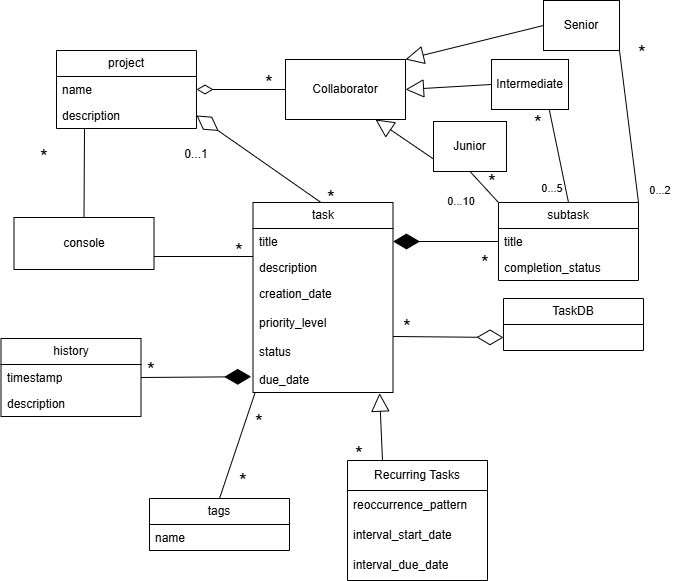

The diagram above was exported from draw.io. Its source (the exported page's mxGraphModel, read from the mxfile embedded in the PNG):
<mxGraphModel dx="1488" dy="1054" grid="0" gridSize="10" guides="1" tooltips="1" connect="1" arrows="1" fold="1" page="0" pageScale="1" pageWidth="850" pageHeight="1100" math="0" shadow="0">
  <root>
    <mxCell id="0" />
    <mxCell id="1" parent="0" />
    <mxCell id="hI-KAXUA4LrEzHDDhNvW-1" parent="1" style="swimlane;fontStyle=0;childLayout=stackLayout;horizontal=1;startSize=52;fillColor=none;horizontalStack=0;resizeParent=1;resizeParentMax=0;resizeLast=0;collapsible=1;marginBottom=0;whiteSpace=wrap;html=1;" value="console" vertex="1">
      <mxGeometry height="52" width="140" x="288.5" y="445" as="geometry" />
    </mxCell>
    <mxCell id="hI-KAXUA4LrEzHDDhNvW-2" parent="1" style="swimlane;fontStyle=0;childLayout=stackLayout;horizontal=1;startSize=26;fillColor=none;horizontalStack=0;resizeParent=1;resizeParentMax=0;resizeLast=0;collapsible=1;marginBottom=0;whiteSpace=wrap;html=1;" value="task" vertex="1">
      <mxGeometry height="190" width="140" x="527.5" y="430" as="geometry" />
    </mxCell>
    <mxCell id="hI-KAXUA4LrEzHDDhNvW-3" parent="hI-KAXUA4LrEzHDDhNvW-2" style="text;strokeColor=none;fillColor=none;align=left;verticalAlign=top;spacingLeft=4;spacingRight=4;overflow=hidden;rotatable=0;points=[[0,0.5],[1,0.5]];portConstraint=eastwest;whiteSpace=wrap;html=1;" value="title" vertex="1">
      <mxGeometry height="26" width="140" y="26" as="geometry" />
    </mxCell>
    <mxCell id="hI-KAXUA4LrEzHDDhNvW-4" parent="hI-KAXUA4LrEzHDDhNvW-2" style="text;strokeColor=none;fillColor=none;align=left;verticalAlign=top;spacingLeft=4;spacingRight=4;overflow=hidden;rotatable=0;points=[[0,0.5],[1,0.5]];portConstraint=eastwest;whiteSpace=wrap;html=1;" value="description" vertex="1">
      <mxGeometry height="26" width="140" y="52" as="geometry" />
    </mxCell>
    <mxCell id="hI-KAXUA4LrEzHDDhNvW-5" parent="hI-KAXUA4LrEzHDDhNvW-2" style="text;strokeColor=none;fillColor=none;align=left;verticalAlign=top;spacingLeft=4;spacingRight=4;overflow=hidden;rotatable=0;points=[[0,0.5],[1,0.5]];portConstraint=eastwest;whiteSpace=wrap;html=1;" value="creation_date&lt;div&gt;&lt;br&gt;&lt;/div&gt;&lt;div&gt;priority_level&lt;/div&gt;&lt;div&gt;&lt;br&gt;&lt;/div&gt;&lt;div&gt;status&lt;/div&gt;&lt;div&gt;&lt;br&gt;&lt;/div&gt;&lt;div&gt;due_date&lt;/div&gt;" vertex="1">
      <mxGeometry height="112" width="140" y="78" as="geometry" />
    </mxCell>
    <mxCell id="hI-KAXUA4LrEzHDDhNvW-6" parent="1" style="swimlane;fontStyle=0;childLayout=stackLayout;horizontal=1;startSize=26;fillColor=none;horizontalStack=0;resizeParent=1;resizeParentMax=0;resizeLast=0;collapsible=1;marginBottom=0;whiteSpace=wrap;html=1;" value="project" vertex="1">
      <mxGeometry height="78" width="140" x="331" y="278" as="geometry" />
    </mxCell>
    <mxCell id="hI-KAXUA4LrEzHDDhNvW-7" parent="hI-KAXUA4LrEzHDDhNvW-6" style="text;strokeColor=none;fillColor=none;align=left;verticalAlign=top;spacingLeft=4;spacingRight=4;overflow=hidden;rotatable=0;points=[[0,0.5],[1,0.5]];portConstraint=eastwest;whiteSpace=wrap;html=1;" value="name" vertex="1">
      <mxGeometry height="26" width="140" y="26" as="geometry" />
    </mxCell>
    <mxCell id="hI-KAXUA4LrEzHDDhNvW-8" parent="hI-KAXUA4LrEzHDDhNvW-6" style="text;strokeColor=none;fillColor=none;align=left;verticalAlign=top;spacingLeft=4;spacingRight=4;overflow=hidden;rotatable=0;points=[[0,0.5],[1,0.5]];portConstraint=eastwest;whiteSpace=wrap;html=1;" value="description" vertex="1">
      <mxGeometry height="26" width="140" y="52" as="geometry" />
    </mxCell>
    <mxCell id="hI-KAXUA4LrEzHDDhNvW-9" parent="1" style="swimlane;fontStyle=0;childLayout=stackLayout;horizontal=1;startSize=26;fillColor=none;horizontalStack=0;resizeParent=1;resizeParentMax=0;resizeLast=0;collapsible=1;marginBottom=0;whiteSpace=wrap;html=1;" value="history" vertex="1">
      <mxGeometry height="78" width="140" x="275.5" y="566" as="geometry" />
    </mxCell>
    <mxCell id="hI-KAXUA4LrEzHDDhNvW-10" parent="hI-KAXUA4LrEzHDDhNvW-9" style="text;strokeColor=none;fillColor=none;align=left;verticalAlign=top;spacingLeft=4;spacingRight=4;overflow=hidden;rotatable=0;points=[[0,0.5],[1,0.5]];portConstraint=eastwest;whiteSpace=wrap;html=1;" value="timestamp" vertex="1">
      <mxGeometry height="26" width="140" y="26" as="geometry" />
    </mxCell>
    <mxCell id="hI-KAXUA4LrEzHDDhNvW-11" parent="hI-KAXUA4LrEzHDDhNvW-9" style="text;strokeColor=none;fillColor=none;align=left;verticalAlign=top;spacingLeft=4;spacingRight=4;overflow=hidden;rotatable=0;points=[[0,0.5],[1,0.5]];portConstraint=eastwest;whiteSpace=wrap;html=1;" value="description" vertex="1">
      <mxGeometry height="26" width="140" y="52" as="geometry" />
    </mxCell>
    <mxCell id="hI-KAXUA4LrEzHDDhNvW-12" parent="1" style="swimlane;fontStyle=0;childLayout=stackLayout;horizontal=1;startSize=26;fillColor=none;horizontalStack=0;resizeParent=1;resizeParentMax=0;resizeLast=0;collapsible=1;marginBottom=0;whiteSpace=wrap;html=1;" value="tags" vertex="1">
      <mxGeometry height="52" width="140" x="424" y="726" as="geometry" />
    </mxCell>
    <mxCell id="hI-KAXUA4LrEzHDDhNvW-13" parent="hI-KAXUA4LrEzHDDhNvW-12" style="text;strokeColor=none;fillColor=none;align=left;verticalAlign=top;spacingLeft=4;spacingRight=4;overflow=hidden;rotatable=0;points=[[0,0.5],[1,0.5]];portConstraint=eastwest;whiteSpace=wrap;html=1;" value="name" vertex="1">
      <mxGeometry height="26" width="140" y="26" as="geometry" />
    </mxCell>
    <mxCell id="hI-KAXUA4LrEzHDDhNvW-14" parent="1" style="swimlane;fontStyle=0;childLayout=stackLayout;horizontal=1;startSize=26;fillColor=none;horizontalStack=0;resizeParent=1;resizeParentMax=0;resizeLast=0;collapsible=1;marginBottom=0;whiteSpace=wrap;html=1;" value="subtask" vertex="1">
      <mxGeometry height="78" width="140" x="773" y="430" as="geometry" />
    </mxCell>
    <mxCell id="hI-KAXUA4LrEzHDDhNvW-15" parent="hI-KAXUA4LrEzHDDhNvW-14" style="text;strokeColor=none;fillColor=none;align=left;verticalAlign=top;spacingLeft=4;spacingRight=4;overflow=hidden;rotatable=0;points=[[0,0.5],[1,0.5]];portConstraint=eastwest;whiteSpace=wrap;html=1;" value="title" vertex="1">
      <mxGeometry height="26" width="140" y="26" as="geometry" />
    </mxCell>
    <mxCell id="hI-KAXUA4LrEzHDDhNvW-16" parent="hI-KAXUA4LrEzHDDhNvW-14" style="text;strokeColor=none;fillColor=none;align=left;verticalAlign=top;spacingLeft=4;spacingRight=4;overflow=hidden;rotatable=0;points=[[0,0.5],[1,0.5]];portConstraint=eastwest;whiteSpace=wrap;html=1;" value="completion_status" vertex="1">
      <mxGeometry height="26" width="140" y="52" as="geometry" />
    </mxCell>
    <mxCell id="hI-KAXUA4LrEzHDDhNvW-17" edge="1" parent="1" style="endArrow=diamondThin;endFill=0;endSize=24;html=1;rounded=0;entryX=1;entryY=0.5;entryDx=0;entryDy=0;" target="hI-KAXUA4LrEzHDDhNvW-8" value="">
      <mxGeometry relative="1" width="160" as="geometry">
        <mxPoint x="595.5" y="430" as="sourcePoint" />
        <mxPoint x="677.5" y="630" as="targetPoint" />
      </mxGeometry>
    </mxCell>
    <mxCell id="hI-KAXUA4LrEzHDDhNvW-19" parent="1" style="text;html=1;whiteSpace=wrap;strokeColor=none;fillColor=none;align=center;verticalAlign=middle;rounded=0;" value="0...1" vertex="1">
      <mxGeometry height="30" width="60" x="441" y="367" as="geometry" />
    </mxCell>
    <mxCell id="hI-KAXUA4LrEzHDDhNvW-20" edge="1" parent="1" source="hI-KAXUA4LrEzHDDhNvW-15" style="endArrow=diamondThin;endFill=1;endSize=24;html=1;rounded=0;entryX=1;entryY=0.5;entryDx=0;entryDy=0;exitX=0;exitY=0.5;exitDx=0;exitDy=0;" target="hI-KAXUA4LrEzHDDhNvW-3" value="">
      <mxGeometry relative="1" width="160" as="geometry">
        <mxPoint x="517.5" y="630" as="sourcePoint" />
        <mxPoint x="677.5" y="630" as="targetPoint" />
      </mxGeometry>
    </mxCell>
    <mxCell id="hI-KAXUA4LrEzHDDhNvW-21" edge="1" parent="1" source="hI-KAXUA4LrEzHDDhNvW-12" style="endArrow=none;html=1;rounded=0;entryX=0.015;entryY=1.001;entryDx=0;entryDy=0;entryPerimeter=0;exitX=0.5;exitY=0;exitDx=0;exitDy=0;" target="hI-KAXUA4LrEzHDDhNvW-5" value="">
      <mxGeometry height="50" relative="1" width="50" as="geometry">
        <mxPoint x="567.5" y="660" as="sourcePoint" />
        <mxPoint x="617.5" y="610" as="targetPoint" />
      </mxGeometry>
    </mxCell>
    <mxCell id="hI-KAXUA4LrEzHDDhNvW-22" parent="1" style="text;html=1;whiteSpace=wrap;strokeColor=none;fillColor=none;align=center;verticalAlign=middle;rounded=0;fontSize=20;" value="*" vertex="1">
      <mxGeometry height="30" width="60" x="504" y="634" as="geometry" />
    </mxCell>
    <mxCell id="hI-KAXUA4LrEzHDDhNvW-23" parent="1" style="text;html=1;whiteSpace=wrap;strokeColor=none;fillColor=none;align=center;verticalAlign=middle;rounded=0;fontSize=20;" value="*" vertex="1">
      <mxGeometry height="30" width="60" x="487.5" y="693" as="geometry" />
    </mxCell>
    <mxCell id="hI-KAXUA4LrEzHDDhNvW-24" parent="1" style="text;html=1;whiteSpace=wrap;strokeColor=none;fillColor=none;align=center;verticalAlign=middle;rounded=0;fontSize=20;" value="*" vertex="1">
      <mxGeometry height="30" width="60" x="395.5" y="582" as="geometry" />
    </mxCell>
    <mxCell id="hI-KAXUA4LrEzHDDhNvW-25" edge="1" parent="1" source="hI-KAXUA4LrEzHDDhNvW-1" style="endArrow=none;html=1;rounded=0;entryX=0;entryY=0.077;entryDx=0;entryDy=0;entryPerimeter=0;exitX=1;exitY=0.75;exitDx=0;exitDy=0;" target="hI-KAXUA4LrEzHDDhNvW-4" value="">
      <mxGeometry height="50" relative="1" width="50" as="geometry">
        <mxPoint x="389.46000000000004" y="489.992" as="sourcePoint" />
        <mxPoint x="417.5" y="570" as="targetPoint" />
      </mxGeometry>
    </mxCell>
    <mxCell id="hI-KAXUA4LrEzHDDhNvW-26" parent="1" style="text;html=1;whiteSpace=wrap;strokeColor=none;fillColor=none;align=center;verticalAlign=middle;rounded=0;fontStyle=0;fontSize=20;" value="*" vertex="1">
      <mxGeometry height="30" width="60" x="483.5" y="463" as="geometry" />
    </mxCell>
    <mxCell id="hI-KAXUA4LrEzHDDhNvW-27" parent="1" style="text;html=1;whiteSpace=wrap;strokeColor=none;fillColor=none;align=center;verticalAlign=middle;rounded=0;fontSize=20;" value="*" vertex="1">
      <mxGeometry height="30" width="60" x="730" y="475" as="geometry" />
    </mxCell>
    <mxCell id="hI-KAXUA4LrEzHDDhNvW-28" edge="1" parent="1" style="endArrow=none;html=1;rounded=0;entryX=0.5;entryY=0;entryDx=0;entryDy=0;" target="hI-KAXUA4LrEzHDDhNvW-1" value="">
      <mxGeometry height="50" relative="1" width="50" as="geometry">
        <mxPoint x="359" y="356" as="sourcePoint" />
        <mxPoint x="358" y="413" as="targetPoint" />
      </mxGeometry>
    </mxCell>
    <mxCell id="hI-KAXUA4LrEzHDDhNvW-29" parent="1" style="text;html=1;whiteSpace=wrap;strokeColor=none;fillColor=none;align=center;verticalAlign=middle;rounded=0;fontSize=20;" value="*" vertex="1">
      <mxGeometry height="30" width="60" x="288.5" y="369" as="geometry" />
    </mxCell>
    <mxCell id="hI-KAXUA4LrEzHDDhNvW-30" parent="1" style="swimlane;fontStyle=0;childLayout=stackLayout;horizontal=1;startSize=26;fillColor=none;horizontalStack=0;resizeParent=1;resizeParentMax=0;resizeLast=0;collapsible=1;marginBottom=0;whiteSpace=wrap;html=1;" value="TaskDB" vertex="1">
      <mxGeometry height="52" width="140" x="778" y="526" as="geometry" />
    </mxCell>
    <mxCell id="hI-KAXUA4LrEzHDDhNvW-31" edge="1" parent="1" source="hI-KAXUA4LrEzHDDhNvW-5" style="endArrow=diamondThin;endFill=0;endSize=24;html=1;rounded=0;entryX=0;entryY=0.75;entryDx=0;entryDy=0;exitX=1;exitY=0.5;exitDx=0;exitDy=0;" target="hI-KAXUA4LrEzHDDhNvW-30" value="">
      <mxGeometry relative="1" width="160" as="geometry">
        <mxPoint x="699.5" y="484" as="sourcePoint" />
        <mxPoint x="697.5" y="410" as="targetPoint" />
      </mxGeometry>
    </mxCell>
    <mxCell id="hI-KAXUA4LrEzHDDhNvW-32" parent="1" style="text;html=1;whiteSpace=wrap;strokeColor=none;fillColor=none;align=center;verticalAlign=middle;rounded=0;fontSize=20;" value="*" vertex="1">
      <mxGeometry height="30" width="60" x="652" y="539" as="geometry" />
    </mxCell>
    <mxCell id="hI-KAXUA4LrEzHDDhNvW-33" edge="1" parent="1" source="hI-KAXUA4LrEzHDDhNvW-10" style="endArrow=diamondThin;endFill=1;endSize=24;html=1;rounded=0;entryX=-0.013;entryY=0.85;entryDx=0;entryDy=0;entryPerimeter=0;exitX=1;exitY=0.5;exitDx=0;exitDy=0;" value="">
      <mxGeometry relative="1" width="160" as="geometry">
        <mxPoint x="415.5" y="592.01" as="sourcePoint" />
        <mxPoint x="525.6799999999998" y="604.2" as="targetPoint" />
      </mxGeometry>
    </mxCell>
    <mxCell id="hI-KAXUA4LrEzHDDhNvW-34" parent="1" style="swimlane;fontStyle=0;childLayout=stackLayout;horizontal=1;startSize=30;horizontalStack=0;resizeParent=1;resizeParentMax=0;resizeLast=0;collapsible=1;marginBottom=0;whiteSpace=wrap;html=1;" value="Recurring Tasks" vertex="1">
      <mxGeometry height="120" width="140" x="622" y="688" as="geometry" />
    </mxCell>
    <mxCell id="hI-KAXUA4LrEzHDDhNvW-35" parent="hI-KAXUA4LrEzHDDhNvW-34" style="text;strokeColor=none;fillColor=none;align=left;verticalAlign=middle;spacingLeft=4;spacingRight=4;overflow=hidden;points=[[0,0.5],[1,0.5]];portConstraint=eastwest;rotatable=0;whiteSpace=wrap;html=1;" value="reoccurrence_pattern" vertex="1">
      <mxGeometry height="30" width="140" y="30" as="geometry" />
    </mxCell>
    <mxCell id="hI-KAXUA4LrEzHDDhNvW-36" parent="hI-KAXUA4LrEzHDDhNvW-34" style="text;strokeColor=none;fillColor=none;align=left;verticalAlign=middle;spacingLeft=4;spacingRight=4;overflow=hidden;points=[[0,0.5],[1,0.5]];portConstraint=eastwest;rotatable=0;whiteSpace=wrap;html=1;" value="interval_start_date" vertex="1">
      <mxGeometry height="30" width="140" y="60" as="geometry" />
    </mxCell>
    <mxCell id="hI-KAXUA4LrEzHDDhNvW-37" parent="hI-KAXUA4LrEzHDDhNvW-34" style="text;strokeColor=none;fillColor=none;align=left;verticalAlign=middle;spacingLeft=4;spacingRight=4;overflow=hidden;points=[[0,0.5],[1,0.5]];portConstraint=eastwest;rotatable=0;whiteSpace=wrap;html=1;" value="interval_due_date" vertex="1">
      <mxGeometry height="30" width="140" y="90" as="geometry" />
    </mxCell>
    <mxCell id="hI-KAXUA4LrEzHDDhNvW-38" edge="1" parent="1" source="hI-KAXUA4LrEzHDDhNvW-34" style="endArrow=block;endSize=16;endFill=0;html=1;rounded=0;fontSize=12;curved=1;exitX=0.25;exitY=0;exitDx=0;exitDy=0;entryX=0.904;entryY=1.006;entryDx=0;entryDy=0;entryPerimeter=0;" target="hI-KAXUA4LrEzHDDhNvW-5" value="">
      <mxGeometry relative="1" width="160" as="geometry">
        <mxPoint x="517" y="537" as="sourcePoint" />
        <mxPoint x="677" y="537" as="targetPoint" />
      </mxGeometry>
    </mxCell>
    <mxCell id="hI-KAXUA4LrEzHDDhNvW-44" parent="1" style="text;html=1;whiteSpace=wrap;strokeColor=none;fillColor=none;align=center;verticalAlign=middle;rounded=0;fontSize=20;" value="*" vertex="1">
      <mxGeometry height="30" width="60" x="604" y="666" as="geometry" />
    </mxCell>
    <mxCell id="hI-KAXUA4LrEzHDDhNvW-46" parent="1" style="rounded=0;whiteSpace=wrap;html=1;" value="Collaborator" vertex="1">
      <mxGeometry height="60" width="120" x="560" y="287" as="geometry" />
    </mxCell>
    <mxCell id="hI-KAXUA4LrEzHDDhNvW-48" edge="1" parent="1" source="hI-KAXUA4LrEzHDDhNvW-7" style="endArrow=none;html=1;endSize=12;startArrow=diamondThin;startSize=14;startFill=0;edgeStyle=orthogonalEdgeStyle;align=left;verticalAlign=bottom;rounded=0;fontSize=12;curved=1;entryX=0;entryY=0.5;entryDx=0;entryDy=0;endFill=0;" target="hI-KAXUA4LrEzHDDhNvW-46" value="">
      <mxGeometry relative="1" x="-1" y="3" as="geometry">
        <mxPoint x="479.25" y="222" as="sourcePoint" />
        <mxPoint x="508.75" y="64" as="targetPoint" />
      </mxGeometry>
    </mxCell>
    <mxCell id="hI-KAXUA4LrEzHDDhNvW-49" parent="1" style="text;html=1;whiteSpace=wrap;strokeColor=none;fillColor=none;align=center;verticalAlign=middle;rounded=0;fontSize=20;" value="*" vertex="1">
      <mxGeometry height="30" width="60" x="576" y="410" as="geometry" />
    </mxCell>
    <mxCell id="hI-KAXUA4LrEzHDDhNvW-50" parent="1" style="text;html=1;whiteSpace=wrap;strokeColor=none;fillColor=none;align=center;verticalAlign=middle;rounded=0;fontSize=20;" value="*" vertex="1">
      <mxGeometry height="30" width="60" x="514" y="295" as="geometry" />
    </mxCell>
    <mxCell id="hI-KAXUA4LrEzHDDhNvW-57" edge="1" parent="1" source="hI-KAXUA4LrEzHDDhNvW-51" style="edgeStyle=none;curved=1;rounded=0;orthogonalLoop=1;jettySize=auto;html=1;exitX=0.5;exitY=1;exitDx=0;exitDy=0;entryX=0;entryY=0;entryDx=0;entryDy=0;fontSize=12;startSize=8;endSize=8;endArrow=none;endFill=0;" target="hI-KAXUA4LrEzHDDhNvW-14">
      <mxGeometry relative="1" as="geometry" />
    </mxCell>
    <mxCell id="hI-KAXUA4LrEzHDDhNvW-51" parent="1" style="html=1;whiteSpace=wrap;" value="Junior" vertex="1">
      <mxGeometry height="50" width="73" x="708" y="349" as="geometry" />
    </mxCell>
    <mxCell id="hI-KAXUA4LrEzHDDhNvW-58" edge="1" parent="1" source="hI-KAXUA4LrEzHDDhNvW-52" style="edgeStyle=none;curved=1;rounded=0;orthogonalLoop=1;jettySize=auto;html=1;exitX=0.75;exitY=1;exitDx=0;exitDy=0;entryX=0.5;entryY=0;entryDx=0;entryDy=0;fontSize=12;startSize=8;endSize=8;endArrow=none;endFill=0;" target="hI-KAXUA4LrEzHDDhNvW-14">
      <mxGeometry relative="1" as="geometry" />
    </mxCell>
    <mxCell id="hI-KAXUA4LrEzHDDhNvW-52" parent="1" style="html=1;whiteSpace=wrap;" value="Intermediate" vertex="1">
      <mxGeometry height="50" width="77" x="766" y="287" as="geometry" />
    </mxCell>
    <mxCell id="hI-KAXUA4LrEzHDDhNvW-59" edge="1" parent="1" source="hI-KAXUA4LrEzHDDhNvW-53" style="edgeStyle=none;curved=1;rounded=0;orthogonalLoop=1;jettySize=auto;html=1;exitX=1;exitY=1;exitDx=0;exitDy=0;entryX=1;entryY=0;entryDx=0;entryDy=0;fontSize=12;startSize=8;endSize=8;endArrow=none;endFill=0;" target="hI-KAXUA4LrEzHDDhNvW-14">
      <mxGeometry relative="1" as="geometry" />
    </mxCell>
    <mxCell id="hI-KAXUA4LrEzHDDhNvW-53" parent="1" style="html=1;whiteSpace=wrap;" value="Senior" vertex="1">
      <mxGeometry height="50" width="76" x="818" y="228" as="geometry" />
    </mxCell>
    <mxCell id="hI-KAXUA4LrEzHDDhNvW-54" edge="1" parent="1" source="hI-KAXUA4LrEzHDDhNvW-51" style="endArrow=block;endSize=16;endFill=0;html=1;rounded=0;fontSize=12;curved=1;exitX=0;exitY=0.75;exitDx=0;exitDy=0;entryX=0.75;entryY=1;entryDx=0;entryDy=0;" target="hI-KAXUA4LrEzHDDhNvW-46" value="">
      <mxGeometry relative="1" width="160" as="geometry">
        <mxPoint x="760" y="214" as="sourcePoint" />
        <mxPoint x="757" y="147" as="targetPoint" />
      </mxGeometry>
    </mxCell>
    <mxCell id="hI-KAXUA4LrEzHDDhNvW-55" edge="1" parent="1" source="hI-KAXUA4LrEzHDDhNvW-52" style="endArrow=block;endSize=16;endFill=0;html=1;rounded=0;fontSize=12;curved=1;exitX=0;exitY=0.5;exitDx=0;exitDy=0;entryX=1;entryY=0.5;entryDx=0;entryDy=0;" target="hI-KAXUA4LrEzHDDhNvW-46" value="">
      <mxGeometry relative="1" width="160" as="geometry">
        <mxPoint x="834" y="209" as="sourcePoint" />
        <mxPoint x="831" y="142" as="targetPoint" />
      </mxGeometry>
    </mxCell>
    <mxCell id="hI-KAXUA4LrEzHDDhNvW-56" edge="1" parent="1" source="hI-KAXUA4LrEzHDDhNvW-53" style="endArrow=block;endSize=16;endFill=0;html=1;rounded=0;fontSize=12;curved=1;exitX=0;exitY=0.5;exitDx=0;exitDy=0;entryX=1;entryY=0;entryDx=0;entryDy=0;" target="hI-KAXUA4LrEzHDDhNvW-46" value="">
      <mxGeometry relative="1" width="160" as="geometry">
        <mxPoint x="942" y="226" as="sourcePoint" />
        <mxPoint x="939" y="159" as="targetPoint" />
      </mxGeometry>
    </mxCell>
    <mxCell id="hI-KAXUA4LrEzHDDhNvW-60" parent="1" style="text;html=1;whiteSpace=wrap;strokeColor=none;fillColor=none;align=center;verticalAlign=middle;rounded=0;fontSize=20;" value="*" vertex="1">
      <mxGeometry height="30" width="60" x="887" y="265" as="geometry" />
    </mxCell>
    <mxCell id="hI-KAXUA4LrEzHDDhNvW-61" parent="1" style="text;html=1;whiteSpace=wrap;strokeColor=none;fillColor=none;align=center;verticalAlign=middle;rounded=0;fontSize=20;" value="*" vertex="1">
      <mxGeometry height="30" width="60" x="783" y="335" as="geometry" />
    </mxCell>
    <mxCell id="hI-KAXUA4LrEzHDDhNvW-69" parent="1" style="text;html=1;whiteSpace=wrap;strokeColor=none;fillColor=none;align=center;verticalAlign=middle;rounded=0;fontSize=20;" value="&lt;font style=&quot;font-size: 11px;&quot;&gt;0...10&lt;/font&gt;" vertex="1">
      <mxGeometry height="30" width="60" x="706" y="410" as="geometry" />
    </mxCell>
    <mxCell id="hI-KAXUA4LrEzHDDhNvW-70" parent="1" style="text;html=1;whiteSpace=wrap;strokeColor=none;fillColor=none;align=center;verticalAlign=middle;rounded=0;fontSize=20;" value="&lt;font style=&quot;font-size: 11px;&quot;&gt;0...5&lt;/font&gt;" vertex="1">
      <mxGeometry height="30" width="60" x="797" y="397" as="geometry" />
    </mxCell>
    <mxCell id="hI-KAXUA4LrEzHDDhNvW-71" parent="1" style="text;html=1;whiteSpace=wrap;strokeColor=none;fillColor=none;align=center;verticalAlign=middle;rounded=0;fontSize=20;" value="&lt;font style=&quot;font-size: 11px;&quot;&gt;0...2&lt;/font&gt;" vertex="1">
      <mxGeometry height="30" width="60" x="905" y="399" as="geometry" />
    </mxCell>
    <mxCell id="hI-KAXUA4LrEzHDDhNvW-72" parent="1" style="text;html=1;whiteSpace=wrap;strokeColor=none;fillColor=none;align=center;verticalAlign=middle;rounded=0;fontSize=20;" value="*" vertex="1">
      <mxGeometry height="30" width="60" x="737" y="394" as="geometry" />
    </mxCell>
  </root>
</mxGraphModel>